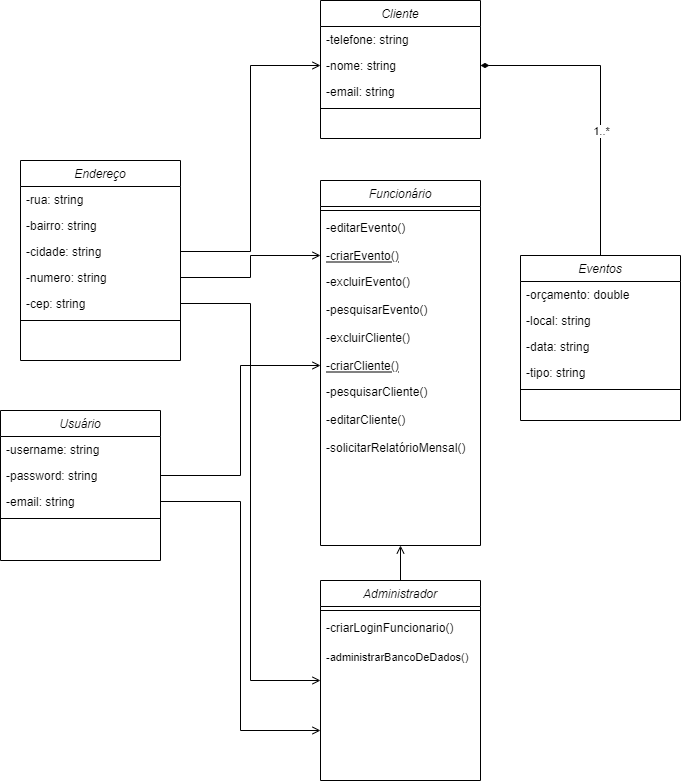

The diagram above was exported from draw.io. Its source (the exported page's mxGraphModel, read from the mxfile embedded in the PNG):
<mxGraphModel dx="2208" dy="1933" grid="1" gridSize="10" guides="1" tooltips="1" connect="1" arrows="1" fold="1" page="1" pageScale="1" pageWidth="827" pageHeight="1169" math="0" shadow="0">
  <root>
    <mxCell id="0" />
    <mxCell id="1" parent="0" />
    <mxCell id="2" value="Cliente" style="swimlane;fontStyle=2;align=center;verticalAlign=top;childLayout=stackLayout;horizontal=1;startSize=26;horizontalStack=0;resizeParent=1;resizeLast=0;collapsible=1;marginBottom=0;rounded=0;shadow=0;strokeWidth=1;" vertex="1" parent="1">
      <mxGeometry x="200" y="-20" width="160" height="138" as="geometry">
        <mxRectangle x="230" y="140" width="160" height="26" as="alternateBounds" />
      </mxGeometry>
    </mxCell>
    <mxCell id="3" value="-telefone: string" style="text;align=left;verticalAlign=top;spacingLeft=4;spacingRight=4;overflow=hidden;rotatable=0;points=[[0,0.5],[1,0.5]];portConstraint=eastwest;rounded=0;shadow=0;html=0;" vertex="1" parent="2">
      <mxGeometry y="26" width="160" height="26" as="geometry" />
    </mxCell>
    <mxCell id="4" value="-nome: string" style="text;align=left;verticalAlign=top;spacingLeft=4;spacingRight=4;overflow=hidden;rotatable=0;points=[[0,0.5],[1,0.5]];portConstraint=eastwest;" vertex="1" parent="2">
      <mxGeometry y="52" width="160" height="26" as="geometry" />
    </mxCell>
    <mxCell id="5" value="-email: string" style="text;align=left;verticalAlign=top;spacingLeft=4;spacingRight=4;overflow=hidden;rotatable=0;points=[[0,0.5],[1,0.5]];portConstraint=eastwest;rounded=0;shadow=0;html=0;" vertex="1" parent="2">
      <mxGeometry y="78" width="160" height="26" as="geometry" />
    </mxCell>
    <mxCell id="6" value="" style="line;html=1;strokeWidth=1;align=left;verticalAlign=middle;spacingTop=-1;spacingLeft=3;spacingRight=3;rotatable=0;labelPosition=right;points=[];portConstraint=eastwest;" vertex="1" parent="2">
      <mxGeometry y="104" width="160" height="8" as="geometry" />
    </mxCell>
    <mxCell id="7" value="Funcionário" style="swimlane;fontStyle=2;align=center;verticalAlign=top;childLayout=stackLayout;horizontal=1;startSize=26;horizontalStack=0;resizeParent=1;resizeLast=0;collapsible=1;marginBottom=0;rounded=0;shadow=0;strokeWidth=1;" vertex="1" parent="1">
      <mxGeometry x="200" y="160" width="160" height="365" as="geometry">
        <mxRectangle x="130" y="380" width="160" height="26" as="alternateBounds" />
      </mxGeometry>
    </mxCell>
    <mxCell id="8" value="" style="line;html=1;strokeWidth=1;align=left;verticalAlign=middle;spacingTop=-1;spacingLeft=3;spacingRight=3;rotatable=0;labelPosition=right;points=[];portConstraint=eastwest;" vertex="1" parent="7">
      <mxGeometry y="26" width="160" height="8" as="geometry" />
    </mxCell>
    <mxCell id="9" value="-editarEvento()" style="text;align=left;verticalAlign=top;spacingLeft=4;spacingRight=4;overflow=hidden;rotatable=0;points=[[0,0.5],[1,0.5]];portConstraint=eastwest;" vertex="1" parent="7">
      <mxGeometry y="34" width="160" height="28" as="geometry" />
    </mxCell>
    <mxCell id="10" value="-criarEvento()" style="text;align=left;verticalAlign=top;spacingLeft=4;spacingRight=4;overflow=hidden;rotatable=0;points=[[0,0.5],[1,0.5]];portConstraint=eastwest;fontStyle=4" vertex="1" parent="7">
      <mxGeometry y="62" width="160" height="26" as="geometry" />
    </mxCell>
    <mxCell id="11" value="-excluirEvento()" style="text;align=left;verticalAlign=top;spacingLeft=4;spacingRight=4;overflow=hidden;rotatable=0;points=[[0,0.5],[1,0.5]];portConstraint=eastwest;" vertex="1" parent="7">
      <mxGeometry y="88" width="160" height="28" as="geometry" />
    </mxCell>
    <mxCell id="12" value="-pesquisarEvento()" style="text;align=left;verticalAlign=top;spacingLeft=4;spacingRight=4;overflow=hidden;rotatable=0;points=[[0,0.5],[1,0.5]];portConstraint=eastwest;" vertex="1" parent="7">
      <mxGeometry y="116" width="160" height="28" as="geometry" />
    </mxCell>
    <mxCell id="13" value="-excluirCliente()" style="text;align=left;verticalAlign=top;spacingLeft=4;spacingRight=4;overflow=hidden;rotatable=0;points=[[0,0.5],[1,0.5]];portConstraint=eastwest;" vertex="1" parent="7">
      <mxGeometry y="144" width="160" height="28" as="geometry" />
    </mxCell>
    <mxCell id="14" value="-criarCliente()" style="text;align=left;verticalAlign=top;spacingLeft=4;spacingRight=4;overflow=hidden;rotatable=0;points=[[0,0.5],[1,0.5]];portConstraint=eastwest;fontStyle=4" vertex="1" parent="7">
      <mxGeometry y="172" width="160" height="26" as="geometry" />
    </mxCell>
    <mxCell id="15" value="-pesquisarCliente()" style="text;align=left;verticalAlign=top;spacingLeft=4;spacingRight=4;overflow=hidden;rotatable=0;points=[[0,0.5],[1,0.5]];portConstraint=eastwest;" vertex="1" parent="7">
      <mxGeometry y="198" width="160" height="28" as="geometry" />
    </mxCell>
    <mxCell id="16" value="-editarCliente()" style="text;align=left;verticalAlign=top;spacingLeft=4;spacingRight=4;overflow=hidden;rotatable=0;points=[[0,0.5],[1,0.5]];portConstraint=eastwest;" vertex="1" parent="7">
      <mxGeometry y="226" width="160" height="28" as="geometry" />
    </mxCell>
    <mxCell id="17" value="-solicitarRelatórioMensal()" style="text;align=left;verticalAlign=top;spacingLeft=4;spacingRight=4;overflow=hidden;rotatable=0;points=[[0,0.5],[1,0.5]];portConstraint=eastwest;" vertex="1" parent="7">
      <mxGeometry y="254" width="160" height="28" as="geometry" />
    </mxCell>
    <mxCell id="18" style="edgeStyle=orthogonalEdgeStyle;rounded=0;orthogonalLoop=1;jettySize=auto;html=1;exitX=0.5;exitY=0;exitDx=0;exitDy=0;entryX=1;entryY=0.5;entryDx=0;entryDy=0;fontSize=11;endArrow=diamondThin;endFill=1;" edge="1" source="20" target="4" parent="1">
      <mxGeometry relative="1" as="geometry" />
    </mxCell>
    <mxCell id="19" value="1..*" style="edgeLabel;html=1;align=center;verticalAlign=middle;resizable=0;points=[];fontSize=11;" vertex="1" connectable="0" parent="18">
      <mxGeometry x="-0.1928" relative="1" as="geometry">
        <mxPoint as="offset" />
      </mxGeometry>
    </mxCell>
    <mxCell id="20" value="Eventos" style="swimlane;fontStyle=2;align=center;verticalAlign=top;childLayout=stackLayout;horizontal=1;startSize=26;horizontalStack=0;resizeParent=1;resizeLast=0;collapsible=1;marginBottom=0;rounded=0;shadow=0;strokeWidth=1;" vertex="1" parent="1">
      <mxGeometry x="400" y="235" width="160" height="165" as="geometry">
        <mxRectangle x="550" y="140" width="160" height="26" as="alternateBounds" />
      </mxGeometry>
    </mxCell>
    <mxCell id="21" value="-orçamento: double" style="text;align=left;verticalAlign=top;spacingLeft=4;spacingRight=4;overflow=hidden;rotatable=0;points=[[0,0.5],[1,0.5]];portConstraint=eastwest;" vertex="1" parent="20">
      <mxGeometry y="26" width="160" height="26" as="geometry" />
    </mxCell>
    <mxCell id="22" value="-local: string" style="text;align=left;verticalAlign=top;spacingLeft=4;spacingRight=4;overflow=hidden;rotatable=0;points=[[0,0.5],[1,0.5]];portConstraint=eastwest;rounded=0;shadow=0;html=0;" vertex="1" parent="20">
      <mxGeometry y="52" width="160" height="26" as="geometry" />
    </mxCell>
    <mxCell id="23" value="-data: string" style="text;align=left;verticalAlign=top;spacingLeft=4;spacingRight=4;overflow=hidden;rotatable=0;points=[[0,0.5],[1,0.5]];portConstraint=eastwest;rounded=0;shadow=0;html=0;" vertex="1" parent="20">
      <mxGeometry y="78" width="160" height="26" as="geometry" />
    </mxCell>
    <mxCell id="24" value="-tipo: string" style="text;align=left;verticalAlign=top;spacingLeft=4;spacingRight=4;overflow=hidden;rotatable=0;points=[[0,0.5],[1,0.5]];portConstraint=eastwest;rounded=0;shadow=0;html=0;" vertex="1" parent="20">
      <mxGeometry y="104" width="160" height="26" as="geometry" />
    </mxCell>
    <mxCell id="25" value="" style="line;html=1;strokeWidth=1;align=left;verticalAlign=middle;spacingTop=-1;spacingLeft=3;spacingRight=3;rotatable=0;labelPosition=right;points=[];portConstraint=eastwest;" vertex="1" parent="20">
      <mxGeometry y="130" width="160" height="8" as="geometry" />
    </mxCell>
    <mxCell id="26" style="edgeStyle=orthogonalEdgeStyle;rounded=0;orthogonalLoop=1;jettySize=auto;html=1;exitX=0.5;exitY=0;exitDx=0;exitDy=0;entryX=0.5;entryY=1;entryDx=0;entryDy=0;fontSize=11;endArrow=open;endFill=0;" edge="1" target="7" parent="1">
      <mxGeometry relative="1" as="geometry">
        <mxPoint x="280" y="565" as="sourcePoint" />
      </mxGeometry>
    </mxCell>
    <mxCell id="27" value="Administrador" style="swimlane;fontStyle=2;align=center;verticalAlign=top;childLayout=stackLayout;horizontal=1;startSize=26;horizontalStack=0;resizeParent=1;resizeLast=0;collapsible=1;marginBottom=0;rounded=0;shadow=0;strokeWidth=1;" vertex="1" parent="1">
      <mxGeometry x="200" y="560" width="160" height="200" as="geometry">
        <mxRectangle x="230" y="140" width="160" height="26" as="alternateBounds" />
      </mxGeometry>
    </mxCell>
    <mxCell id="28" value="" style="line;html=1;strokeWidth=1;align=left;verticalAlign=middle;spacingTop=-1;spacingLeft=3;spacingRight=3;rotatable=0;labelPosition=right;points=[];portConstraint=eastwest;" vertex="1" parent="27">
      <mxGeometry y="26" width="160" height="8" as="geometry" />
    </mxCell>
    <mxCell id="29" value="-criarLoginFuncionario()" style="text;align=left;verticalAlign=top;spacingLeft=4;spacingRight=4;overflow=hidden;rotatable=0;points=[[0,0.5],[1,0.5]];portConstraint=eastwest;" vertex="1" parent="27">
      <mxGeometry y="34" width="160" height="30" as="geometry" />
    </mxCell>
    <mxCell id="30" value="-administrarBancoDeDados()" style="text;align=left;verticalAlign=top;spacingLeft=4;spacingRight=4;overflow=hidden;rotatable=0;points=[[0,0.5],[1,0.5]];portConstraint=eastwest;fontSize=11;" vertex="1" parent="27">
      <mxGeometry y="64" width="160" height="26" as="geometry" />
    </mxCell>
    <mxCell id="31" value="Endereço" style="swimlane;fontStyle=2;align=center;verticalAlign=top;childLayout=stackLayout;horizontal=1;startSize=26;horizontalStack=0;resizeParent=1;resizeLast=0;collapsible=1;marginBottom=0;rounded=0;shadow=0;strokeWidth=1;" vertex="1" parent="1">
      <mxGeometry x="-100" y="140" width="160" height="200" as="geometry">
        <mxRectangle x="230" y="140" width="160" height="26" as="alternateBounds" />
      </mxGeometry>
    </mxCell>
    <mxCell id="32" value="-rua: string" style="text;align=left;verticalAlign=top;spacingLeft=4;spacingRight=4;overflow=hidden;rotatable=0;points=[[0,0.5],[1,0.5]];portConstraint=eastwest;rounded=0;shadow=0;html=0;" vertex="1" parent="31">
      <mxGeometry y="26" width="160" height="26" as="geometry" />
    </mxCell>
    <mxCell id="33" value="-bairro: string" style="text;align=left;verticalAlign=top;spacingLeft=4;spacingRight=4;overflow=hidden;rotatable=0;points=[[0,0.5],[1,0.5]];portConstraint=eastwest;" vertex="1" parent="31">
      <mxGeometry y="52" width="160" height="26" as="geometry" />
    </mxCell>
    <mxCell id="34" value="-cidade: string" style="text;align=left;verticalAlign=top;spacingLeft=4;spacingRight=4;overflow=hidden;rotatable=0;points=[[0,0.5],[1,0.5]];portConstraint=eastwest;rounded=0;shadow=0;html=0;" vertex="1" parent="31">
      <mxGeometry y="78" width="160" height="26" as="geometry" />
    </mxCell>
    <mxCell id="35" value="-numero: string" style="text;align=left;verticalAlign=top;spacingLeft=4;spacingRight=4;overflow=hidden;rotatable=0;points=[[0,0.5],[1,0.5]];portConstraint=eastwest;rounded=0;shadow=0;html=0;" vertex="1" parent="31">
      <mxGeometry y="104" width="160" height="26" as="geometry" />
    </mxCell>
    <mxCell id="36" value="-cep: string" style="text;align=left;verticalAlign=top;spacingLeft=4;spacingRight=4;overflow=hidden;rotatable=0;points=[[0,0.5],[1,0.5]];portConstraint=eastwest;rounded=0;shadow=0;html=0;" vertex="1" parent="31">
      <mxGeometry y="130" width="160" height="26" as="geometry" />
    </mxCell>
    <mxCell id="37" value="" style="line;html=1;strokeWidth=1;align=left;verticalAlign=middle;spacingTop=-1;spacingLeft=3;spacingRight=3;rotatable=0;labelPosition=right;points=[];portConstraint=eastwest;" vertex="1" parent="31">
      <mxGeometry y="156" width="160" height="8" as="geometry" />
    </mxCell>
    <mxCell id="38" style="edgeStyle=orthogonalEdgeStyle;rounded=0;orthogonalLoop=1;jettySize=auto;html=1;exitX=1;exitY=0.5;exitDx=0;exitDy=0;entryX=0;entryY=0.5;entryDx=0;entryDy=0;endArrow=open;endFill=0;" edge="1" source="35" target="10" parent="1">
      <mxGeometry relative="1" as="geometry" />
    </mxCell>
    <mxCell id="39" style="edgeStyle=orthogonalEdgeStyle;rounded=0;orthogonalLoop=1;jettySize=auto;html=1;exitX=1;exitY=0.5;exitDx=0;exitDy=0;entryX=0;entryY=0.5;entryDx=0;entryDy=0;endArrow=open;endFill=0;" edge="1" source="34" target="4" parent="1">
      <mxGeometry relative="1" as="geometry" />
    </mxCell>
    <mxCell id="40" value="Usuário" style="swimlane;fontStyle=2;align=center;verticalAlign=top;childLayout=stackLayout;horizontal=1;startSize=26;horizontalStack=0;resizeParent=1;resizeLast=0;collapsible=1;marginBottom=0;rounded=0;shadow=0;strokeWidth=1;" vertex="1" parent="1">
      <mxGeometry x="-120" y="390" width="160" height="150" as="geometry">
        <mxRectangle x="230" y="140" width="160" height="26" as="alternateBounds" />
      </mxGeometry>
    </mxCell>
    <mxCell id="41" value="-username: string    " style="text;align=left;verticalAlign=top;spacingLeft=4;spacingRight=4;overflow=hidden;rotatable=0;points=[[0,0.5],[1,0.5]];portConstraint=eastwest;rounded=0;shadow=0;html=0;" vertex="1" parent="40">
      <mxGeometry y="26" width="160" height="26" as="geometry" />
    </mxCell>
    <mxCell id="42" value="-password: string" style="text;align=left;verticalAlign=top;spacingLeft=4;spacingRight=4;overflow=hidden;rotatable=0;points=[[0,0.5],[1,0.5]];portConstraint=eastwest;" vertex="1" parent="40">
      <mxGeometry y="52" width="160" height="26" as="geometry" />
    </mxCell>
    <mxCell id="43" value="-email: string" style="text;align=left;verticalAlign=top;spacingLeft=4;spacingRight=4;overflow=hidden;rotatable=0;points=[[0,0.5],[1,0.5]];portConstraint=eastwest;rounded=0;shadow=0;html=0;" vertex="1" parent="40">
      <mxGeometry y="78" width="160" height="26" as="geometry" />
    </mxCell>
    <mxCell id="44" value="" style="line;html=1;strokeWidth=1;align=left;verticalAlign=middle;spacingTop=-1;spacingLeft=3;spacingRight=3;rotatable=0;labelPosition=right;points=[];portConstraint=eastwest;" vertex="1" parent="40">
      <mxGeometry y="104" width="160" height="8" as="geometry" />
    </mxCell>
    <mxCell id="45" style="edgeStyle=orthogonalEdgeStyle;rounded=0;orthogonalLoop=1;jettySize=auto;html=1;exitX=1;exitY=0.5;exitDx=0;exitDy=0;entryX=0;entryY=0.5;entryDx=0;entryDy=0;endArrow=open;endFill=0;" edge="1" source="36" target="27" parent="1">
      <mxGeometry relative="1" as="geometry" />
    </mxCell>
    <mxCell id="46" style="edgeStyle=orthogonalEdgeStyle;rounded=0;orthogonalLoop=1;jettySize=auto;html=1;exitX=1;exitY=0.5;exitDx=0;exitDy=0;entryX=0;entryY=0.5;entryDx=0;entryDy=0;endArrow=open;endFill=0;" edge="1" source="42" target="14" parent="1">
      <mxGeometry relative="1" as="geometry" />
    </mxCell>
    <mxCell id="47" style="edgeStyle=orthogonalEdgeStyle;rounded=0;orthogonalLoop=1;jettySize=auto;html=1;exitX=1;exitY=0.5;exitDx=0;exitDy=0;entryX=0;entryY=0.75;entryDx=0;entryDy=0;endArrow=open;endFill=0;" edge="1" source="43" target="27" parent="1">
      <mxGeometry relative="1" as="geometry">
        <mxPoint x="190" y="710" as="targetPoint" />
      </mxGeometry>
    </mxCell>
  </root>
</mxGraphModel>